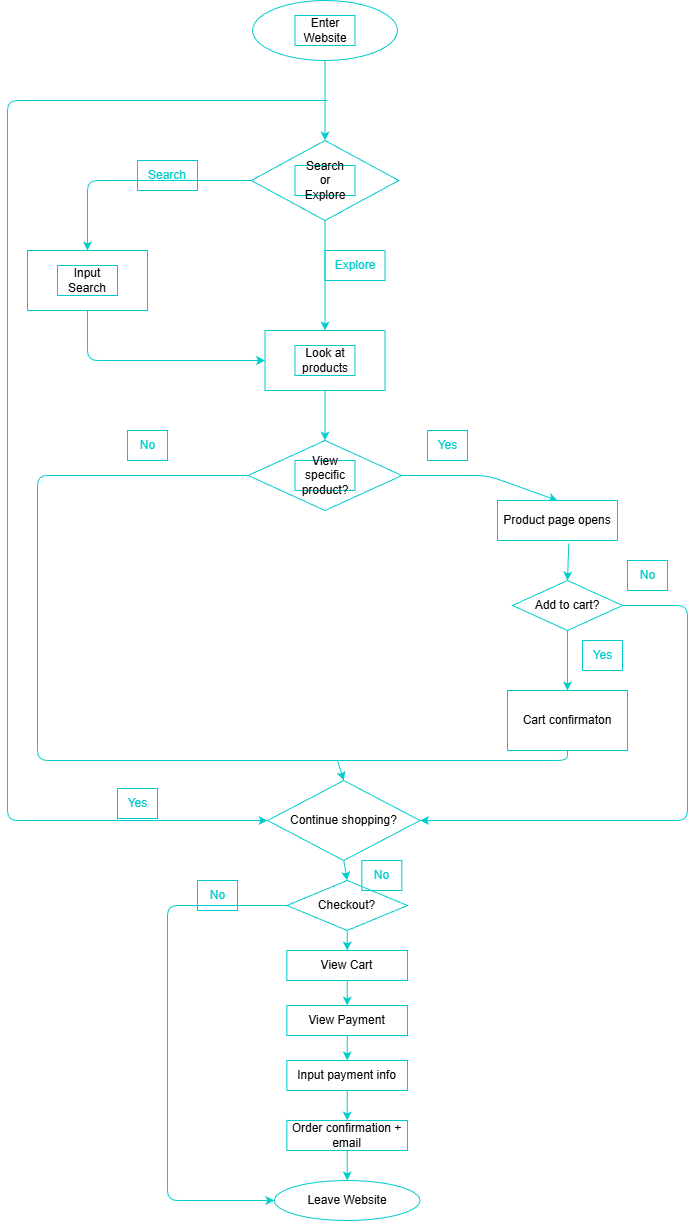

The diagram above was exported from draw.io. Its source (the exported page's mxGraphModel, read from the mxfile embedded in the PNG):
<mxGraphModel dx="2977" dy="1519" grid="1" gridSize="10" guides="1" tooltips="1" connect="1" arrows="1" fold="1" page="1" pageScale="1" pageWidth="850" pageHeight="1400" math="0" shadow="0">
  <root>
    <mxCell id="0" />
    <mxCell id="1" parent="0" />
    <mxCell id="3" value="" style="ellipse;whiteSpace=wrap;html=1;strokeColor=#00CCCC;" vertex="1" parent="1">
      <mxGeometry x="365" y="140" width="145.01" height="60" as="geometry" />
    </mxCell>
    <mxCell id="4" value="Enter Website" style="text;html=1;align=center;verticalAlign=middle;whiteSpace=wrap;rounded=0;strokeColor=#00CCCC;" vertex="1" parent="1">
      <mxGeometry x="407.5" y="155" width="60" height="30" as="geometry" />
    </mxCell>
    <mxCell id="5" value="" style="rhombus;whiteSpace=wrap;html=1;strokeColor=#00CCCC;" vertex="1" parent="1">
      <mxGeometry x="363.75" y="280" width="147.5" height="80" as="geometry" />
    </mxCell>
    <mxCell id="6" value="Search&lt;div&gt;&lt;font color=&quot;#000000&quot;&gt;or&lt;br&gt;&lt;/font&gt;Explore&lt;/div&gt;" style="text;html=1;align=center;verticalAlign=middle;whiteSpace=wrap;rounded=0;strokeColor=#00CCCC;" vertex="1" parent="1">
      <mxGeometry x="407.5" y="305" width="60" height="30" as="geometry" />
    </mxCell>
    <mxCell id="7" value="" style="endArrow=classic;html=1;exitX=0.5;exitY=1;exitDx=0;exitDy=0;entryX=0.5;entryY=0;entryDx=0;entryDy=0;strokeColor=#00CCCC;" edge="1" parent="1" source="3" target="5">
      <mxGeometry width="50" height="50" relative="1" as="geometry">
        <mxPoint x="430" y="480" as="sourcePoint" />
        <mxPoint x="480" y="430" as="targetPoint" />
      </mxGeometry>
    </mxCell>
    <mxCell id="8" value="" style="endArrow=classic;html=1;entryX=0;entryY=0.5;entryDx=0;entryDy=0;strokeColor=#00CCCC;" edge="1" parent="1" target="33">
      <mxGeometry width="50" height="50" relative="1" as="geometry">
        <mxPoint x="440" y="240" as="sourcePoint" />
        <mxPoint x="280" y="960" as="targetPoint" />
        <Array as="points">
          <mxPoint x="120" y="240" />
          <mxPoint x="120" y="960" />
        </Array>
      </mxGeometry>
    </mxCell>
    <mxCell id="10" value="" style="endArrow=classic;html=1;exitX=0;exitY=0.5;exitDx=0;exitDy=0;entryX=0.5;entryY=0;entryDx=0;entryDy=0;strokeColor=#00CCCC;" edge="1" parent="1" source="5" target="11">
      <mxGeometry width="50" height="50" relative="1" as="geometry">
        <mxPoint x="430" y="480" as="sourcePoint" />
        <mxPoint x="200" y="360" as="targetPoint" />
        <Array as="points">
          <mxPoint x="200" y="320" />
        </Array>
      </mxGeometry>
    </mxCell>
    <mxCell id="11" value="" style="rounded=0;whiteSpace=wrap;html=1;strokeColor=#00CCCC;" vertex="1" parent="1">
      <mxGeometry x="140" y="390" width="120" height="60" as="geometry" />
    </mxCell>
    <mxCell id="12" value="Input Search" style="text;html=1;align=center;verticalAlign=middle;whiteSpace=wrap;rounded=0;strokeColor=#00CCCC;" vertex="1" parent="1">
      <mxGeometry x="170" y="405" width="60" height="30" as="geometry" />
    </mxCell>
    <mxCell id="13" value="" style="endArrow=classic;html=1;exitX=0.5;exitY=1;exitDx=0;exitDy=0;strokeColor=#00CCCC;" edge="1" parent="1" source="11" target="15">
      <mxGeometry width="50" height="50" relative="1" as="geometry">
        <mxPoint x="200" y="460" as="sourcePoint" />
        <mxPoint x="340" y="520" as="targetPoint" />
        <Array as="points">
          <mxPoint x="200" y="500" />
        </Array>
      </mxGeometry>
    </mxCell>
    <mxCell id="15" value="" style="rounded=0;whiteSpace=wrap;html=1;strokeColor=#00CCCC;" vertex="1" parent="1">
      <mxGeometry x="377.5" y="470" width="120" height="60" as="geometry" />
    </mxCell>
    <mxCell id="16" value="" style="endArrow=classic;html=1;exitX=0.5;exitY=1;exitDx=0;exitDy=0;entryX=0.5;entryY=0;entryDx=0;entryDy=0;strokeColor=#00CCCC;" edge="1" parent="1" source="5" target="15">
      <mxGeometry width="50" height="50" relative="1" as="geometry">
        <mxPoint x="430" y="480" as="sourcePoint" />
        <mxPoint x="480" y="430" as="targetPoint" />
      </mxGeometry>
    </mxCell>
    <mxCell id="17" value="Look at products" style="text;html=1;align=center;verticalAlign=middle;whiteSpace=wrap;rounded=0;strokeColor=#00CCCC;" vertex="1" parent="1">
      <mxGeometry x="407.5" y="485" width="60" height="30" as="geometry" />
    </mxCell>
    <mxCell id="18" value="" style="rhombus;whiteSpace=wrap;html=1;strokeColor=#00CCCC;" vertex="1" parent="1">
      <mxGeometry x="360.63" y="580" width="153.75" height="70" as="geometry" />
    </mxCell>
    <mxCell id="19" value="" style="endArrow=classic;html=1;exitX=0.5;exitY=1;exitDx=0;exitDy=0;entryX=0.5;entryY=0;entryDx=0;entryDy=0;strokeColor=#00CCCC;" edge="1" parent="1" source="15" target="18">
      <mxGeometry width="50" height="50" relative="1" as="geometry">
        <mxPoint x="430" y="710" as="sourcePoint" />
        <mxPoint x="480" y="660" as="targetPoint" />
      </mxGeometry>
    </mxCell>
    <mxCell id="20" value="View specific product?" style="text;html=1;align=center;verticalAlign=middle;whiteSpace=wrap;rounded=0;strokeColor=#00CCCC;" vertex="1" parent="1">
      <mxGeometry x="407.51" y="600" width="60" height="30" as="geometry" />
    </mxCell>
    <mxCell id="21" value="" style="endArrow=classic;html=1;exitX=1;exitY=0.5;exitDx=0;exitDy=0;entryX=0.5;entryY=0;entryDx=0;entryDy=0;strokeColor=#00CCCC;" edge="1" parent="1" source="18" target="23">
      <mxGeometry width="50" height="50" relative="1" as="geometry">
        <mxPoint x="430" y="710" as="sourcePoint" />
        <mxPoint x="650" y="640" as="targetPoint" />
        <Array as="points">
          <mxPoint x="600" y="615" />
        </Array>
      </mxGeometry>
    </mxCell>
    <mxCell id="23" value="Product page opens" style="rounded=0;whiteSpace=wrap;html=1;strokeColor=#00CCCC;" vertex="1" parent="1">
      <mxGeometry x="610" y="640" width="120" height="40" as="geometry" />
    </mxCell>
    <mxCell id="25" value="&lt;font color=&quot;#00cccc&quot;&gt;Explore&lt;/font&gt;" style="text;html=1;align=center;verticalAlign=middle;whiteSpace=wrap;rounded=0;strokeColor=#00CCCC;" vertex="1" parent="1">
      <mxGeometry x="437.5" y="390" width="60" height="30" as="geometry" />
    </mxCell>
    <mxCell id="26" value="&lt;font color=&quot;#00cccc&quot;&gt;Search&lt;/font&gt;" style="text;html=1;align=center;verticalAlign=middle;whiteSpace=wrap;rounded=0;strokeColor=#00CCCC;" vertex="1" parent="1">
      <mxGeometry x="250" y="300" width="60" height="30" as="geometry" />
    </mxCell>
    <mxCell id="37" style="edgeStyle=none;html=1;exitX=0.5;exitY=1;exitDx=0;exitDy=0;entryX=0.5;entryY=0;entryDx=0;entryDy=0;strokeColor=#00CCCC;" edge="1" parent="1" source="31" target="32">
      <mxGeometry relative="1" as="geometry" />
    </mxCell>
    <mxCell id="31" value="Add to cart?" style="rhombus;whiteSpace=wrap;html=1;strokeColor=#00CCCC;" vertex="1" parent="1">
      <mxGeometry x="625" y="720" width="110" height="50" as="geometry" />
    </mxCell>
    <mxCell id="32" value="Cart confirmaton" style="rounded=0;whiteSpace=wrap;html=1;strokeColor=#00CCCC;" vertex="1" parent="1">
      <mxGeometry x="620" y="830" width="120" height="60" as="geometry" />
    </mxCell>
    <mxCell id="33" value="Continue shopping?" style="rhombus;whiteSpace=wrap;html=1;strokeColor=#00CCCC;" vertex="1" parent="1">
      <mxGeometry x="380" y="920" width="152.5" height="80" as="geometry" />
    </mxCell>
    <mxCell id="35" value="" style="endArrow=classic;html=1;exitX=0.594;exitY=1.075;exitDx=0;exitDy=0;exitPerimeter=0;entryX=0.5;entryY=0;entryDx=0;entryDy=0;strokeColor=#00CCCC;" edge="1" parent="1" source="23" target="31">
      <mxGeometry width="50" height="50" relative="1" as="geometry">
        <mxPoint x="430" y="610" as="sourcePoint" />
        <mxPoint x="480" y="560" as="targetPoint" />
      </mxGeometry>
    </mxCell>
    <mxCell id="36" value="" style="endArrow=classic;html=1;entryX=0.5;entryY=0;entryDx=0;entryDy=0;strokeColor=#00CCCC;" edge="1" parent="1" target="33">
      <mxGeometry width="50" height="50" relative="1" as="geometry">
        <mxPoint x="450" y="900" as="sourcePoint" />
        <mxPoint x="487.5" y="850" as="targetPoint" />
      </mxGeometry>
    </mxCell>
    <mxCell id="38" value="" style="endArrow=classic;html=1;exitX=1;exitY=0.5;exitDx=0;exitDy=0;entryX=1;entryY=0.5;entryDx=0;entryDy=0;strokeColor=#00CCCC;" edge="1" parent="1" source="31" target="33">
      <mxGeometry width="50" height="50" relative="1" as="geometry">
        <mxPoint x="780" y="750" as="sourcePoint" />
        <mxPoint x="800" y="1030" as="targetPoint" />
        <Array as="points">
          <mxPoint x="800" y="745" />
          <mxPoint x="800" y="960" />
        </Array>
      </mxGeometry>
    </mxCell>
    <mxCell id="39" value="" style="endArrow=none;html=1;entryX=0;entryY=0.5;entryDx=0;entryDy=0;strokeColor=#00CCCC;" edge="1" parent="1" target="18">
      <mxGeometry width="50" height="50" relative="1" as="geometry">
        <mxPoint x="450" y="900" as="sourcePoint" />
        <mxPoint x="310.6300000000001" y="610" as="targetPoint" />
        <Array as="points">
          <mxPoint x="150" y="900" />
          <mxPoint x="150" y="775" />
          <mxPoint x="150" y="615" />
        </Array>
      </mxGeometry>
    </mxCell>
    <mxCell id="40" value="" style="endArrow=none;html=1;strokeColor=#00CCCC;" edge="1" parent="1">
      <mxGeometry width="50" height="50" relative="1" as="geometry">
        <mxPoint x="450" y="900" as="sourcePoint" />
        <mxPoint x="680" y="890" as="targetPoint" />
        <Array as="points">
          <mxPoint x="680" y="900" />
        </Array>
      </mxGeometry>
    </mxCell>
    <mxCell id="43" value="&lt;font color=&quot;#00cccc&quot;&gt;Yes&lt;/font&gt;" style="text;html=1;align=center;verticalAlign=middle;resizable=0;points=[];autosize=1;strokeColor=#00CCCC;fillColor=none;" vertex="1" parent="1">
      <mxGeometry x="230" y="928" width="40" height="30" as="geometry" />
    </mxCell>
    <mxCell id="64" style="edgeStyle=none;html=1;exitX=0.5;exitY=1;exitDx=0;exitDy=0;entryX=0.5;entryY=0;entryDx=0;entryDy=0;strokeColor=#00CCCC;" edge="1" parent="1" source="46" target="55">
      <mxGeometry relative="1" as="geometry" />
    </mxCell>
    <mxCell id="46" value="Checkout?" style="rhombus;whiteSpace=wrap;html=1;strokeColor=#00CCCC;" vertex="1" parent="1">
      <mxGeometry x="399.38" y="1020" width="120.62" height="50" as="geometry" />
    </mxCell>
    <mxCell id="51" value="Leave Website" style="ellipse;whiteSpace=wrap;html=1;strokeColor=#00CCCC;" vertex="1" parent="1">
      <mxGeometry x="386.88" y="1320" width="145.62" height="40" as="geometry" />
    </mxCell>
    <mxCell id="65" style="edgeStyle=none;html=1;exitX=0.5;exitY=1;exitDx=0;exitDy=0;entryX=0.5;entryY=0;entryDx=0;entryDy=0;strokeColor=#00CCCC;" edge="1" parent="1" source="55" target="58">
      <mxGeometry relative="1" as="geometry" />
    </mxCell>
    <mxCell id="55" value="View Cart" style="rounded=0;whiteSpace=wrap;html=1;strokeColor=#00CCCC;" vertex="1" parent="1">
      <mxGeometry x="399.38" y="1090" width="120.62" height="30" as="geometry" />
    </mxCell>
    <mxCell id="69" style="edgeStyle=none;html=1;exitX=0.5;exitY=1;exitDx=0;exitDy=0;entryX=0.5;entryY=0;entryDx=0;entryDy=0;strokeColor=#00CCCC;" edge="1" parent="1" source="56" target="59">
      <mxGeometry relative="1" as="geometry" />
    </mxCell>
    <mxCell id="56" value="Input payment info" style="rounded=0;whiteSpace=wrap;html=1;strokeColor=#00CCCC;" vertex="1" parent="1">
      <mxGeometry x="399.38" y="1200" width="120.62" height="30" as="geometry" />
    </mxCell>
    <mxCell id="68" style="edgeStyle=none;html=1;exitX=0.5;exitY=1;exitDx=0;exitDy=0;entryX=0.5;entryY=0;entryDx=0;entryDy=0;strokeColor=#00CCCC;" edge="1" parent="1" source="58" target="56">
      <mxGeometry relative="1" as="geometry" />
    </mxCell>
    <mxCell id="58" value="View Payment" style="rounded=0;whiteSpace=wrap;html=1;strokeColor=#00CCCC;" vertex="1" parent="1">
      <mxGeometry x="399.38" y="1145" width="120.62" height="30" as="geometry" />
    </mxCell>
    <mxCell id="70" style="edgeStyle=none;html=1;exitX=0.5;exitY=1;exitDx=0;exitDy=0;entryX=0.5;entryY=0;entryDx=0;entryDy=0;strokeColor=#00CCCC;" edge="1" parent="1" source="59" target="51">
      <mxGeometry relative="1" as="geometry" />
    </mxCell>
    <mxCell id="59" value="Order confirmation + email" style="rounded=0;whiteSpace=wrap;html=1;strokeColor=#00CCCC;" vertex="1" parent="1">
      <mxGeometry x="399.38" y="1260" width="120.62" height="30" as="geometry" />
    </mxCell>
    <mxCell id="60" value="" style="endArrow=classic;html=1;exitX=0;exitY=0.5;exitDx=0;exitDy=0;entryX=0;entryY=0.5;entryDx=0;entryDy=0;strokeColor=#00CCCC;" edge="1" parent="1" source="46" target="51">
      <mxGeometry width="50" height="50" relative="1" as="geometry">
        <mxPoint x="250" y="1050" as="sourcePoint" />
        <mxPoint x="280" y="1400" as="targetPoint" />
        <Array as="points">
          <mxPoint x="280" y="1045" />
          <mxPoint x="280" y="1340" />
        </Array>
      </mxGeometry>
    </mxCell>
    <mxCell id="61" value="&lt;font color=&quot;#00cccc&quot;&gt;No&lt;/font&gt;" style="text;html=1;align=center;verticalAlign=middle;resizable=0;points=[];autosize=1;strokeColor=#00CCCC;fillColor=none;" vertex="1" parent="1">
      <mxGeometry x="310" y="1020" width="40" height="30" as="geometry" />
    </mxCell>
    <mxCell id="62" value="" style="endArrow=classic;html=1;exitX=0.5;exitY=1;exitDx=0;exitDy=0;entryX=0.5;entryY=0;entryDx=0;entryDy=0;strokeColor=#00CCCC;" edge="1" parent="1" source="33" target="46">
      <mxGeometry width="50" height="50" relative="1" as="geometry">
        <mxPoint x="520" y="1020" as="sourcePoint" />
        <mxPoint x="570" y="970" as="targetPoint" />
      </mxGeometry>
    </mxCell>
    <mxCell id="71" value="&lt;font color=&quot;#00cccc&quot;&gt;Yes&lt;/font&gt;" style="text;html=1;align=center;verticalAlign=middle;resizable=0;points=[];autosize=1;strokeColor=#00CCCC;fillColor=none;" vertex="1" parent="1">
      <mxGeometry x="540" y="570" width="40" height="30" as="geometry" />
    </mxCell>
    <mxCell id="72" value="&lt;font color=&quot;#00cccc&quot;&gt;Yes&lt;/font&gt;" style="text;html=1;align=center;verticalAlign=middle;resizable=0;points=[];autosize=1;strokeColor=#00CCCC;fillColor=none;" vertex="1" parent="1">
      <mxGeometry x="695" y="780" width="40" height="30" as="geometry" />
    </mxCell>
    <mxCell id="73" value="&lt;font color=&quot;#00cccc&quot;&gt;No&lt;/font&gt;" style="text;html=1;align=center;verticalAlign=middle;resizable=0;points=[];autosize=1;strokeColor=#00CCCC;fillColor=none;" vertex="1" parent="1">
      <mxGeometry x="474.38" y="1000" width="40" height="30" as="geometry" />
    </mxCell>
    <mxCell id="74" value="&lt;font color=&quot;#00cccc&quot;&gt;No&lt;/font&gt;" style="text;html=1;align=center;verticalAlign=middle;resizable=0;points=[];autosize=1;strokeColor=#00CCCC;fillColor=none;" vertex="1" parent="1">
      <mxGeometry x="740" y="700" width="40" height="30" as="geometry" />
    </mxCell>
    <mxCell id="78" value="&lt;font color=&quot;#00cccc&quot;&gt;No&lt;/font&gt;" style="text;html=1;align=center;verticalAlign=middle;resizable=0;points=[];autosize=1;strokeColor=#00CCCC;fillColor=none;" vertex="1" parent="1">
      <mxGeometry x="240" y="570" width="40" height="30" as="geometry" />
    </mxCell>
  </root>
</mxGraphModel>